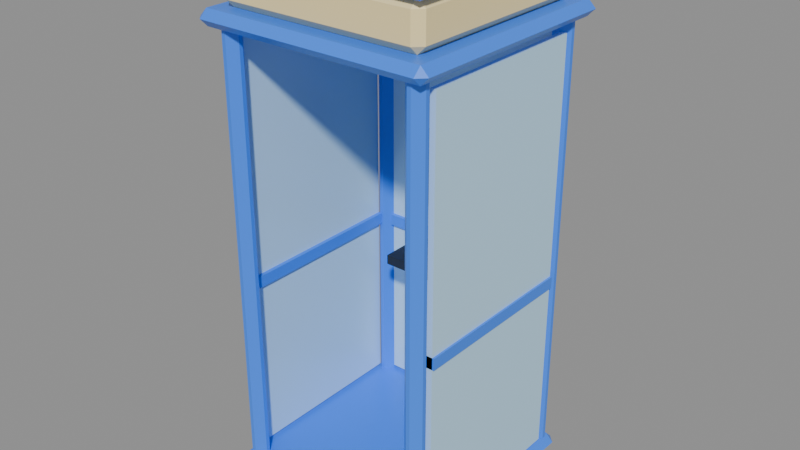 # Source: phone-booth.blend  (saved by Blender 5.3.31; exported with 4.5.12 LTS)
import bpy
from mathutils import Matrix  # noqa: F401  (used for matrix-valued properties, if any)

bpy.ops.wm.read_factory_settings(use_empty=True)
scene = bpy.context.scene
scene.name = 'Scene'

# ---- collections
col_phone_booth = bpy.data.collections.new('phone-booth'); scene.collection.children.link(col_phone_booth)

# ---- materials (node trees are filled in below, after node groups)
mat_pal_bright_blue = bpy.data.materials.new('pal_bright_blue')
mat_pal_bright_blue.diffuse_color = (0.04231, 0.2384, 1.0, 1.0)
mat_pal_glass = bpy.data.materials.new('pal_glass')
mat_pal_glass.diffuse_color = (0.521, 0.7913, 1.0, 1.0)
mat_pal_glow = bpy.data.materials.new('pal_glow')
mat_pal_glow.diffuse_color = (1.0, 0.8148, 0.3916, 1.0)
mat_pal_night = bpy.data.materials.new('pal_night')
mat_pal_night.diffuse_color = (0.0137, 0.01764, 0.02956, 1.0)

# ---- material node trees
mat_pal_bright_blue.use_nodes = True; mat_pal_bright_blue.node_tree.nodes.clear()
_N = mat_pal_bright_blue.node_tree.nodes; _L = mat_pal_bright_blue.node_tree.links
n0 = _N.new('ShaderNodeBsdfPrincipled'); n0.name = 'Principled BSDF'; n0.location = (-200, 100)
n0.inputs[0].default_value = (0.04231, 0.2384, 1.0, 1.0)
n0.inputs[2].default_value = 0.35
n0.inputs[10].default_value = 0.005
n1 = _N.new('ShaderNodeOutputMaterial'); n1.name = 'Material Output'; n1.location = (200, 100)
_L.new(n0.outputs[0], n1.inputs[0])
n1.is_active_output = True
mat_pal_glass.use_nodes = True; mat_pal_glass.node_tree.nodes.clear()
_N = mat_pal_glass.node_tree.nodes; _L = mat_pal_glass.node_tree.links
n0 = _N.new('ShaderNodeBsdfPrincipled'); n0.name = 'Principled BSDF'; n0.location = (-200, 100)
n0.inputs[0].default_value = (0.521, 0.7913, 1.0, 1.0)
n0.inputs[2].default_value = 0.2
n0.inputs[10].default_value = 0.005
n1 = _N.new('ShaderNodeOutputMaterial'); n1.name = 'Material Output'; n1.location = (200, 100)
_L.new(n0.outputs[0], n1.inputs[0])
n1.is_active_output = True
mat_pal_glow.use_nodes = True; mat_pal_glow.node_tree.nodes.clear()
_N = mat_pal_glow.node_tree.nodes; _L = mat_pal_glow.node_tree.links
n0 = _N.new('ShaderNodeBsdfPrincipled'); n0.name = 'Principled BSDF'; n0.location = (-200, 100)
n0.inputs[0].default_value = (1.0, 0.8148, 0.3916, 1.0)
n0.inputs[10].default_value = 0.005
n1 = _N.new('ShaderNodeOutputMaterial'); n1.name = 'Material Output'; n1.location = (200, 100)
_L.new(n0.outputs[0], n1.inputs[0])
n1.is_active_output = True
mat_pal_night.use_nodes = True; mat_pal_night.node_tree.nodes.clear()
_N = mat_pal_night.node_tree.nodes; _L = mat_pal_night.node_tree.links
n0 = _N.new('ShaderNodeBsdfPrincipled'); n0.name = 'Principled BSDF'; n0.location = (-200, 100)
n0.inputs[0].default_value = (0.0137, 0.01764, 0.02956, 1.0)
n0.inputs[10].default_value = 0.005
n1 = _N.new('ShaderNodeOutputMaterial'); n1.name = 'Material Output'; n1.location = (200, 100)
_L.new(n0.outputs[0], n1.inputs[0])
n1.is_active_output = True

# ---- meshes
me_phone_booth = bpy.data.meshes.new('phone-booth')
me_phone_booth.from_pydata([(0.45, 0.52, 2.25), (-0.45, 0.52, 2.25), (0.45, 0.49, 2.25), (-0.45, 0.49, 2.25), (0.45, 0.52, 0.1), (-0.45, 0.52, 0.1), (0.45, 0.49, 0.1), (-0.45, 0.49, 0.1), (-0.54, -0.58, 0.04), (-0.58, -0.54, 0.04), (-0.54, -0.54, 0.0), (0.54, -0.58, 0.04), (0.54, -0.54, 0.0), (0.58, -0.54, 0.04), (-0.58, 0.54, 0.04), (-0.54, 0.58, 0.04), (-0.54, 0.54, 0.0), (0.54, 0.58, 0.04), (0.58, 0.54, 0.04), (0.54, 0.54, 0.0), (-0.54, -0.54, 0.08), (0.54, -0.54, 0.08), (-0.54, 0.54, 0.08), (0.54, 0.54, 0.08), (-0.45, -0.49, 2.3), (-0.49, -0.45, 2.3), (-0.51, -0.45, 2.3), (-0.55, -0.49, 2.3), (-0.49, -0.55, 2.3), (-0.45, -0.51, 2.3), (-0.55, -0.51, 2.3), (-0.51, -0.55, 2.3), (-0.49, -0.45, 0.08), (-0.45, -0.49, 0.08), (-0.55, -0.49, 0.08), (-0.51, -0.45, 0.08), (-0.45, -0.51, 0.08), (-0.49, -0.55, 0.08), (-0.51, -0.55, 0.08), (-0.55, -0.51, 0.08), (-0.45, 0.51, 2.3), (-0.49, 0.55, 2.3), (-0.51, 0.55, 2.3), (-0.55, 0.51, 2.3), (-0.49, 0.45, 2.3), (-0.45, 0.49, 2.3), (-0.55, 0.49, 2.3), (-0.51, 0.45, 2.3), (-0.49, 0.55, 0.08), (-0.45, 0.51, 0.08), (-0.55, 0.51, 0.08), (-0.51, 0.55, 0.08), (-0.45, 0.49, 0.08), (-0.49, 0.45, 0.08), (-0.51, 0.45, 0.08), (-0.55, 0.49, 0.08), (0.55, -0.49, 2.3), (0.51, -0.45, 2.3), (0.49, -0.45, 2.3), (0.45, -0.49, 2.3), (0.51, -0.55, 2.3), (0.55, -0.51, 2.3), (0.45, -0.51, 2.3), (0.49, -0.55, 2.3), (0.51, -0.45, 0.08), (0.55, -0.49, 0.08), (0.45, -0.49, 0.08), (0.49, -0.45, 0.08), (0.55, -0.51, 0.08), (0.51, -0.55, 0.08), (0.49, -0.55, 0.08), (0.45, -0.51, 0.08), (0.55, 0.51, 2.3), (0.51, 0.55, 2.3), (0.49, 0.55, 2.3), (0.45, 0.51, 2.3), (0.51, 0.45, 2.3), (0.55, 0.49, 2.3), (0.45, 0.49, 2.3), (0.49, 0.45, 2.3), (0.51, 0.55, 0.08), (0.55, 0.51, 0.08), (0.45, 0.51, 0.08), (0.49, 0.55, 0.08), (0.55, 0.49, 0.08), (0.51, 0.45, 0.08), (0.49, 0.45, 0.08), (0.45, 0.49, 0.08), (-0.55, -0.45, 0.1), (-0.52, -0.45, 0.1), (-0.55, 0.45, 0.1), (-0.52, 0.45, 0.1), (-0.55, -0.45, 2.25), (-0.52, -0.45, 2.25), (-0.55, 0.45, 2.25), (-0.52, 0.45, 2.25), (0.52, -0.45, 0.1), (0.55, -0.45, 0.1), (0.52, 0.45, 0.1), (0.55, 0.45, 0.1), (0.52, -0.45, 2.25), (0.55, -0.45, 2.25), (0.52, 0.45, 2.25), (0.55, 0.45, 2.25), (-0.45, 0.47, 1.0), (0.45, 0.47, 1.0), (-0.45, 0.53, 1.0), (0.45, 0.53, 1.0), (-0.45, 0.47, 1.06), (0.45, 0.47, 1.06), (-0.45, 0.53, 1.06), (0.45, 0.53, 1.06), (-0.56, -0.45, 1.0), (-0.5, -0.45, 1.0), (-0.56, 0.45, 1.0), (-0.5, 0.45, 1.0), (-0.56, -0.45, 1.06), (-0.5, -0.45, 1.06), (-0.56, 0.45, 1.06), (-0.5, 0.45, 1.06), (0.5, -0.45, 1.0), (0.56, -0.45, 1.0), (0.5, 0.45, 1.0), (0.56, 0.45, 1.0), (0.5, -0.45, 1.06), (0.56, -0.45, 1.06), (0.5, 0.45, 1.06), (0.56, 0.45, 1.06), (0.25, 0.47, 1.0), (-0.25, 0.47, 1.0), (0.25, 0.2, 1.0), (-0.25, 0.2, 1.0), (0.25, 0.47, 0.95), (-0.25, 0.47, 0.95), (0.25, 0.2, 0.95), (-0.25, 0.2, 0.95), (-0.57, -0.57, 2.3), (0.57, -0.57, 2.3), (-0.57, 0.57, 2.3), (0.57, 0.57, 2.3), (-0.61, -0.57, 2.34), (-0.57, -0.61, 2.34), (-0.57, -0.57, 2.38), (0.57, -0.61, 2.34), (0.61, -0.57, 2.34), (0.57, -0.57, 2.38), (-0.61, 0.57, 2.34), (-0.57, 0.57, 2.38), (-0.57, 0.61, 2.34), (0.61, 0.57, 2.34), (0.57, 0.61, 2.34), (0.57, 0.57, 2.38), (0.53, 0.49, 2.56), (0.49, 0.53, 2.56), (0.49, 0.49, 2.6), (-0.53, 0.49, 2.56), (-0.49, 0.49, 2.6), (-0.49, 0.53, 2.56), (0.49, -0.53, 2.56), (0.53, -0.49, 2.56), (0.49, -0.49, 2.6), (-0.53, -0.49, 2.56), (-0.49, -0.53, 2.56), (-0.49, -0.49, 2.6), (0.49, 0.53, 2.42), (0.53, 0.49, 2.42), (0.49, 0.49, 2.38), (-0.53, 0.49, 2.42), (-0.49, 0.53, 2.42), (-0.49, 0.49, 2.38), (0.49, -0.53, 2.42), (0.49, -0.49, 2.38), (0.53, -0.49, 2.42), (-0.49, -0.53, 2.42), (-0.53, -0.49, 2.42), (-0.49, -0.49, 2.38), (0.57, 0.54, 2.63), (0.54, 0.57, 2.63), (0.54, 0.54, 2.66), (-0.57, 0.54, 2.63), (-0.54, 0.54, 2.66), (-0.54, 0.57, 2.63), (0.54, -0.57, 2.63), (0.57, -0.54, 2.63), (0.54, -0.54, 2.66), (-0.57, -0.54, 2.63), (-0.54, -0.57, 2.63), (-0.54, -0.54, 2.66), (0.54, 0.54, 2.6), (-0.54, 0.54, 2.6), (0.54, -0.54, 2.6), (-0.54, -0.54, 2.6), (0.2, 0.435, 1.565), (0.165, 0.47, 1.565), (0.165, 0.435, 1.6), (-0.2, 0.435, 1.565), (-0.165, 0.435, 1.6), (-0.165, 0.47, 1.565), (0.165, 0.4, 1.565), (-0.165, 0.4, 1.565), (0.165, 0.47, 1.235), (0.2, 0.435, 1.235), (0.165, 0.435, 1.2), (-0.2, 0.435, 1.235), (-0.165, 0.47, 1.235), (-0.165, 0.435, 1.2), (0.165, 0.4, 1.235), (-0.165, 0.4, 1.235), (-0.15, 0.35, 1.42), (-0.05, 0.35, 1.42), (-0.15, 0.41, 1.42), (-0.05, 0.41, 1.42), (-0.15, 0.35, 1.65), (-0.05, 0.35, 1.65), (-0.15, 0.41, 1.65), (-0.05, 0.41, 1.65)], [], [(7, 3, 1, 5), (7, 6, 2, 3), (3, 2, 0, 1), (7, 5, 4, 6), (6, 4, 0, 2), (5, 1, 0, 4), (8, 9, 10), (11, 12, 13), (14, 15, 16), (17, 18, 19), (9, 8, 20), (11, 13, 21), (14, 22, 15), (18, 17, 23), (11, 8, 10, 12), (9, 14, 16, 10), (15, 17, 19, 16), (18, 13, 12, 19), (14, 9, 20, 22), (8, 11, 21, 20), (13, 18, 23, 21), (17, 15, 22, 23), (10, 16, 19, 12), (20, 21, 23, 22), (24, 33, 32, 25), (34, 27, 26, 35), (30, 39, 38, 31), (36, 29, 28, 37), (36, 33, 24, 29), (30, 31, 28, 29, 24, 25, 26, 27), (35, 26, 25, 32), (39, 30, 27, 34), (38, 37, 28, 31), (38, 39, 34, 35, 32, 33, 36, 37), (52, 45, 44, 53), (40, 49, 48, 41), (50, 43, 42, 51), (46, 55, 54, 47), (52, 49, 40, 45), (46, 47, 44, 45, 40, 41, 42, 43), (51, 42, 41, 48), (55, 46, 43, 50), (54, 53, 44, 47), (54, 55, 50, 51, 48, 49, 52, 53), (66, 59, 58, 67), (68, 61, 60, 69), (62, 71, 70, 63), (56, 65, 64, 57), (68, 65, 56, 61), (62, 63, 60, 61, 56, 57, 58, 59), (67, 58, 57, 64), (71, 62, 59, 66), (70, 69, 60, 63), (70, 71, 66, 67, 64, 65, 68, 69), (72, 81, 80, 73), (82, 75, 74, 83), (84, 77, 76, 85), (78, 87, 86, 79), (84, 81, 72, 77), (78, 79, 76, 77, 72, 73, 74, 75), (83, 74, 73, 80), (87, 78, 75, 82), (86, 85, 76, 79), (86, 87, 82, 83, 80, 81, 84, 85), (88, 90, 91, 89), (92, 93, 95, 94), (88, 89, 93, 92), (90, 94, 95, 91), (88, 92, 94, 90), (89, 91, 95, 93), (96, 98, 99, 97), (100, 101, 103, 102), (96, 97, 101, 100), (98, 102, 103, 99), (96, 100, 102, 98), (97, 99, 103, 101), (104, 106, 107, 105), (108, 109, 111, 110), (104, 105, 109, 108), (106, 110, 111, 107), (104, 108, 110, 106), (105, 107, 111, 109), (112, 114, 115, 113), (116, 117, 119, 118), (112, 113, 117, 116), (114, 118, 119, 115), (112, 116, 118, 114), (113, 115, 119, 117), (120, 122, 123, 121), (124, 125, 127, 126), (120, 121, 125, 124), (122, 126, 127, 123), (120, 124, 126, 122), (121, 123, 127, 125), (135, 134, 130, 131), (135, 133, 132, 134), (134, 132, 128, 130), (135, 131, 129, 133), (133, 129, 128, 132), (131, 130, 128, 129), (141, 140, 136), (143, 137, 144), (146, 148, 138), (150, 149, 139), (140, 141, 142), (143, 144, 145), (146, 147, 148), (149, 150, 151), (143, 141, 136, 137), (140, 146, 138, 136), (148, 150, 139, 138), (149, 144, 137, 139), (146, 140, 142, 147), (141, 143, 145, 142), (144, 149, 151, 145), (150, 148, 147, 151), (136, 138, 139, 137), (142, 145, 151, 147), (152, 153, 154), (155, 156, 157), (158, 159, 160), (161, 162, 163), (164, 165, 166), (167, 168, 169), (170, 171, 172), (173, 174, 175), (152, 165, 164, 153), (167, 155, 157, 168), (159, 152, 154, 160), (161, 174, 173, 162), (165, 172, 171, 166), (168, 164, 166, 169), (174, 167, 169, 175), (170, 173, 175, 171), (172, 159, 158, 170), (153, 157, 156, 154), (162, 158, 160, 163), (155, 161, 163, 156), (172, 165, 152, 159), (163, 160, 154, 156), (168, 157, 153, 164), (174, 161, 155, 167), (173, 170, 158, 162), (175, 169, 166, 171), (176, 177, 178), (179, 180, 181), (182, 183, 184), (185, 186, 187), (177, 176, 188), (179, 181, 189), (182, 190, 183), (186, 185, 191), (177, 181, 180, 178), (179, 185, 187, 180), (181, 177, 188, 189), (176, 183, 190, 188), (185, 179, 189, 191), (182, 186, 191, 190), (186, 182, 184, 187), (183, 176, 178, 184), (187, 184, 178, 180), (191, 189, 188, 190), (192, 193, 194), (195, 196, 197), (198, 192, 194), (195, 199, 196), (200, 201, 202), (203, 204, 205), (206, 202, 201), (207, 203, 205), (199, 198, 194, 196), (203, 195, 197, 204), (201, 192, 198, 206), (195, 203, 207, 199), (204, 200, 202, 205), (206, 207, 205, 202), (193, 197, 196, 194), (192, 201, 200, 193), (204, 197, 193, 200), (207, 206, 198, 199), (208, 210, 211, 209), (212, 213, 215, 214), (208, 209, 213, 212), (210, 214, 215, 211), (208, 212, 214, 210), (209, 211, 215, 213)])
me_phone_booth.polygons.foreach_set('material_index', [1, 1, 1, 1, 1, 1, 0, 0, 0, 0, 0, 0, 0, 0, 0, 0, 0, 0, 0, 0, 0, 0, 0, 0, 0, 0, 0, 0, 0, 0, 0, 0, 0, 0, 0, 0, 0, 0, 0, 0, 0, 0, 0, 0, 0, 0, 0, 0, 0, 0, 0, 0, 0, 0, 0, 0, 0, 0, 0, 0, 0, 0, 0, 0, 1, 1, 1, 1, 1, 1, 1, 1, 1, 1, 1, 1, 0, 0, 0, 0, 0, 0, 0, 0, 0, 0, 0, 0, 0, 0, 0, 0, 0, 0, 3, 3, 3, 3, 3, 3, 0, 0, 0, 0, 0, 0, 0, 0, 0, 0, 0, 0, 0, 0, 0, 0, 0, 0, 2, 2, 2, 2, 2, 2, 2, 2, 2, 2, 2, 2, 2, 2, 2, 2, 2, 2, 2, 2, 2, 2, 2, 2, 2, 2, 0, 0, 0, 0, 0, 0, 0, 0, 0, 0, 0, 0, 0, 0, 0, 0, 0, 0, 3, 3, 3, 3, 3, 3, 3, 3, 3, 3, 3, 3, 3, 3, 3, 3, 3, 3, 3, 3, 3, 3, 3, 3])
me_phone_booth.materials.append(mat_pal_bright_blue)
me_phone_booth.materials.append(mat_pal_glass)
me_phone_booth.materials.append(mat_pal_glow)
me_phone_booth.materials.append(mat_pal_night)
me_phone_booth.update()

# ---- objects
ob_phone_booth = bpy.data.objects.new('phone-booth', me_phone_booth)

# ---- transforms, parenting, visibility, modifiers, constraints
ob_phone_booth.location = (0.0, 0.0, 0.0)

# ---- collection membership
col_phone_booth.objects.link(ob_phone_booth)

# ---- scene / render settings (as saved in the file)
scene.frame_start = 1; scene.frame_end = 250; scene.frame_set(1)
scene.render.engine = 'BLENDER_EEVEE_NEXT'
scene.render.bake_bias = 0.0
scene.render.bake_samples = 0
scene.render.compositor_device = 'GPU'
scene.eevee.use_volume_custom_range = False
scene.eevee.fast_gi_thickness_near = 0.1
scene.eevee.fast_gi_thickness_far = 0.0
scene.eevee.ray_tracing_options.screen_trace_thickness = 0.1
bpy.context.view_layer.update()

# ---- added for rendering (the .blend has no active camera and no usable light): camera, sun + grey world if the file has none
cam_auto = bpy.data.cameras.new('AutoCamera')
cam_auto.lens = 50.0
cam_auto.sensor_width = 36.0
cam_auto.clip_end = 1000.0
ob_auto_camera = bpy.data.objects.new('AutoCamera', cam_auto)
scene.collection.objects.link(ob_auto_camera)
ob_auto_camera.location = (2.93347, -3.52017, 3.67678)
ob_auto_camera.rotation_euler = (1.09748, -7.21219e-08, 0.694738)
scene.camera = ob_auto_camera
light_auto_sun = bpy.data.lights.new('AutoSun', 'SUN')
light_auto_sun.energy = 3.0
light_auto_sun.angle = 0.0523599
ob_auto_sun = bpy.data.objects.new('AutoSun', light_auto_sun)
scene.collection.objects.link(ob_auto_sun)
ob_auto_sun.rotation_euler = (0.872665, 0.174533, 0.523599)
if scene.world is None:
    world_auto = bpy.data.worlds.new('AutoWorld')
    world_auto.color = (0.3, 0.3, 0.3)
    scene.world = world_auto
bpy.context.view_layer.update()
